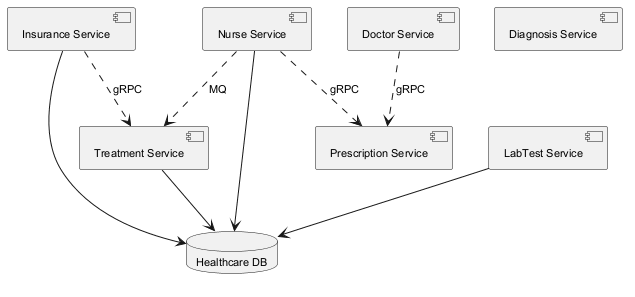

The diagram above was rendered by PlantUML. Its source (embedded in the PNG):
@startuml
skinparam backgroundColor #FFFFFF
skinparam classBackgroundColor #F3E5F5
skinparam classBorderColor #6A1B9A
skinparam defaultFontSize 11
component "Insurance Service" as C_InsuranceService
component "Prescription Service" as C_PrescriptionService
component "Diagnosis Service" as C_DiagnosisService
component "Nurse Service" as C_NurseService
component "Doctor Service" as C_DoctorService
component "Treatment Service" as C_TreatmentService
component "LabTest Service" as C_LabTestService
database "Healthcare DB" as DB_healthcare
C_InsuranceService --> DB_healthcare
C_NurseService --> DB_healthcare
C_TreatmentService --> DB_healthcare
C_LabTestService --> DB_healthcare
C_NurseService ..> C_TreatmentService : MQ
C_NurseService ..> C_PrescriptionService : gRPC
C_InsuranceService ..> C_TreatmentService : gRPC
C_DoctorService ..> C_PrescriptionService : gRPC
@enduml